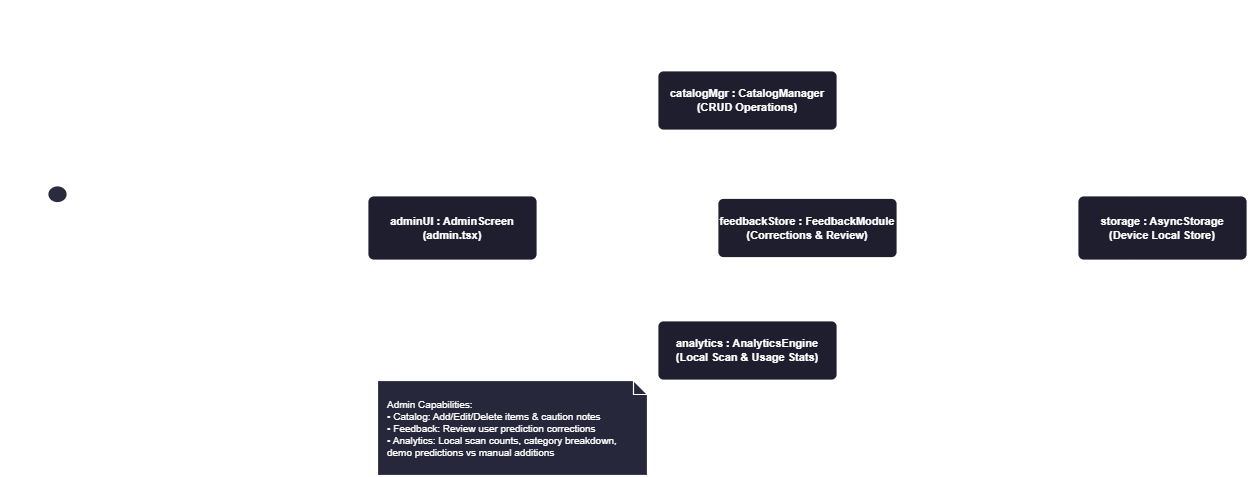

The diagram above was exported from draw.io. Its source (the exported page's mxGraphModel, read from the mxfile embedded in the PNG):
<mxGraphModel dx="2239" dy="874" grid="1" gridSize="10" guides="1" tooltips="1" connect="1" arrows="1" fold="1" page="1" pageScale="1" pageWidth="1150" pageHeight="560" background="none" math="0" shadow="0">
  <root>
    <mxCell id="0" />
    <mxCell id="1" parent="0" />
    <mxCell id="c_49" value="&lt;font style=&quot;font-size: 20px;&quot;&gt;&amp;nbsp;Admin Management Flow&lt;/font&gt;" style="text;html=1;align=center;verticalAlign=middle;resizable=0;points=[];autosize=1;fontFamily=Helvetica;fontSize=15;fontStyle=1;fontColor=#FFFFFF;" parent="1" vertex="1">
      <mxGeometry x="440" y="30" width="270" height="40" as="geometry" />
    </mxCell>
    <mxCell id="c_50" value="admin : Administrator&#10;:Actor" style="shape=umlActor;verticalLabelPosition=bottom;verticalAlign=top;html=1;outlineConnect=0;fontStyle=1;fontSize=11;fontFamily=Helvetica;fontColor=#FFFFFF;strokeColor=#FFFFFF;strokeWidth=1.8;fillColor=#2A2B3D;" parent="1" vertex="1">
      <mxGeometry x="-140" y="215" width="40" height="70" as="geometry" />
    </mxCell>
    <mxCell id="c_51" value="adminUI : AdminScreen&#10;(admin.tsx)" style="rounded=1;arcSize=10;whiteSpace=wrap;html=1;fillColor=#1E1E2E;strokeColor=#FFFFFF;strokeWidth=1.8;fontColor=#FFFFFF;fontFamily=Helvetica;fontSize=11;fontStyle=1;shadow=0;align=center;verticalAlign=middle;" parent="1" vertex="1">
      <mxGeometry x="190" y="225" width="170" height="65" as="geometry" />
    </mxCell>
    <mxCell id="c_52" value="catalogMgr : CatalogManager&#10;(CRUD Operations)" style="rounded=1;arcSize=10;whiteSpace=wrap;html=1;fillColor=#1E1E2E;strokeColor=#FFFFFF;strokeWidth=1.8;fontColor=#FFFFFF;fontFamily=Helvetica;fontSize=11;fontStyle=1;shadow=0;align=center;verticalAlign=middle;" parent="1" vertex="1">
      <mxGeometry x="480" y="100" width="180" height="60" as="geometry" />
    </mxCell>
    <mxCell id="c_53" value="feedbackStore : FeedbackModule&#10;(Corrections &amp; Review)" style="rounded=1;arcSize=10;whiteSpace=wrap;html=1;fillColor=#1E1E2E;strokeColor=#FFFFFF;strokeWidth=1.8;fontColor=#FFFFFF;fontFamily=Helvetica;fontSize=11;fontStyle=1;shadow=0;align=center;verticalAlign=middle;" parent="1" vertex="1">
      <mxGeometry x="540" y="227.5" width="180" height="60" as="geometry" />
    </mxCell>
    <mxCell id="c_54" value="analytics : AnalyticsEngine&#10;(Local Scan &amp; Usage Stats)" style="rounded=1;arcSize=10;whiteSpace=wrap;html=1;fillColor=#1E1E2E;strokeColor=#FFFFFF;strokeWidth=1.8;fontColor=#FFFFFF;fontFamily=Helvetica;fontSize=11;fontStyle=1;shadow=0;align=center;verticalAlign=middle;" parent="1" vertex="1">
      <mxGeometry x="480" y="350" width="180" height="60" as="geometry" />
    </mxCell>
    <mxCell id="c_55" value="storage : AsyncStorage&#10;(Device Local Store)" style="rounded=1;arcSize=10;whiteSpace=wrap;html=1;fillColor=#1E1E2E;strokeColor=#FFFFFF;strokeWidth=1.8;fontColor=#FFFFFF;fontFamily=Helvetica;fontSize=11;fontStyle=1;shadow=0;align=center;verticalAlign=middle;" parent="1" vertex="1">
      <mxGeometry x="900" y="225" width="170" height="65" as="geometry" />
    </mxCell>
    <mxCell id="c_56" value="1: openAdminPanel()&#10;2: manageWasteItem()&#10;3: reviewFeedback()&#10;4: viewAnalytics()" style="edgeStyle=orthogonalEdgeStyle;rounded=0;orthogonalLoop=1;jettySize=auto;html=1;strokeColor=#FFFFFF;strokeWidth=1.5;endArrow=block;endFill=1;fontColor=#FFFFFF;fontFamily=Helvetica;fontSize=10;fontStyle=0;labelBackgroundColor=none;spacingBottom=2;exitX=1;exitY=0.4;exitDx=0;exitDy=0;entryX=0;entryY=0.4;entryDx=0;entryDy=0;" parent="1" source="c_50" target="c_51" edge="1">
      <mxGeometry x="-0.2616" y="33" relative="1" as="geometry">
        <mxPoint as="offset" />
      </mxGeometry>
    </mxCell>
    <mxCell id="c_57" value="2.4: confirmCatalogUpdate()&#10;3.3: showUpdatedFeedback()&#10;4.3: renderDashboard()" style="edgeStyle=orthogonalEdgeStyle;rounded=0;orthogonalLoop=1;jettySize=auto;html=1;strokeColor=#FFFFFF;strokeWidth=1.2;dashed=1;dashPattern=6 4;endArrow=open;endFill=0;fontColor=#FFFFFF;fontFamily=Helvetica;fontSize=10;fontStyle=0;labelBackgroundColor=none;spacingBottom=2;exitX=0;exitY=0.7;exitDx=0;exitDy=0;entryX=1;entryY=0.7;entryDx=0;entryDy=0;" parent="1" source="c_51" target="c_50" edge="1">
      <mxGeometry x="-0.0217" y="30" relative="1" as="geometry">
        <mxPoint x="25" y="30" as="offset" />
      </mxGeometry>
    </mxCell>
    <mxCell id="c_58" value="2.1: addItem / editSteps / deleteItem" style="edgeStyle=orthogonalEdgeStyle;rounded=0;orthogonalLoop=1;jettySize=auto;html=1;strokeColor=#FFFFFF;strokeWidth=1.5;endArrow=block;endFill=1;fontColor=#FFFFFF;fontFamily=Helvetica;fontSize=10;fontStyle=0;labelBackgroundColor=none;spacingBottom=2;exitX=0.6;exitY=0;exitDx=0;exitDy=0;entryX=0;entryY=0.6;entryDx=0;entryDy=0;" parent="1" source="c_51" target="c_52" edge="1">
      <mxGeometry x="-0.0107" y="16" relative="1" as="geometry">
        <mxPoint as="offset" />
      </mxGeometry>
    </mxCell>
    <mxCell id="c_59" value="2.2: persistCatalog(items)" style="edgeStyle=orthogonalEdgeStyle;rounded=0;orthogonalLoop=1;jettySize=auto;html=1;strokeColor=#FFFFFF;strokeWidth=1.5;endArrow=block;endFill=1;fontColor=#FFFFFF;fontFamily=Helvetica;fontSize=10;fontStyle=0;labelBackgroundColor=none;spacingBottom=2;exitX=1;exitY=0.5;exitDx=0;exitDy=0;entryX=0.3;entryY=0;entryDx=0;entryDy=0;" parent="1" source="c_52" target="c_55" edge="1">
      <mxGeometry x="-0.171" y="10" relative="1" as="geometry">
        <mxPoint as="offset" />
      </mxGeometry>
    </mxCell>
    <mxCell id="c_60" value="2.3: storageSuccessAcknowledgement" style="edgeStyle=orthogonalEdgeStyle;rounded=0;orthogonalLoop=1;jettySize=auto;html=1;strokeColor=#FFFFFF;strokeWidth=1.2;dashed=1;dashPattern=6 4;endArrow=open;endFill=0;fontColor=#FFFFFF;fontFamily=Helvetica;fontSize=10;fontStyle=0;labelBackgroundColor=none;spacingBottom=2;exitX=0;exitY=0.2;exitDx=0;exitDy=0;entryX=0.9;entryY=0;entryDx=0;entryDy=0;" parent="1" source="c_55" target="c_51" edge="1">
      <mxGeometry x="-0.0081" y="-15" relative="1" as="geometry">
        <mxPoint as="offset" />
        <Array as="points">
          <mxPoint x="780" y="205" />
          <mxPoint x="343" y="205" />
        </Array>
      </mxGeometry>
    </mxCell>
    <mxCell id="c_61" value="3.1: getPendingFeedback()&#10;3.2: toggleStatus(id, 'reviewed')" style="edgeStyle=orthogonalEdgeStyle;rounded=0;orthogonalLoop=1;jettySize=auto;html=1;strokeColor=#FFFFFF;strokeWidth=1.5;endArrow=block;endFill=1;fontColor=#FFFFFF;fontFamily=Helvetica;fontSize=10;fontStyle=0;labelBackgroundColor=none;spacingBottom=2;exitX=1;exitY=0.4;exitDx=0;exitDy=0;entryX=0;entryY=0.4;entryDx=0;entryDy=0;" parent="1" source="c_51" target="c_53" edge="1">
      <mxGeometry relative="1" as="geometry">
        <mxPoint as="offset" />
      </mxGeometry>
    </mxCell>
    <mxCell id="c_62" value="3.3: updateFeedbackRecord()" style="edgeStyle=orthogonalEdgeStyle;rounded=0;orthogonalLoop=1;jettySize=auto;html=1;strokeColor=#FFFFFF;strokeWidth=1.5;endArrow=block;endFill=1;fontColor=#FFFFFF;fontFamily=Helvetica;fontSize=10;fontStyle=0;labelBackgroundColor=none;spacingBottom=2;exitX=1;exitY=0.4;exitDx=0;exitDy=0;entryX=0;entryY=0.4;entryDx=0;entryDy=0;" parent="1" source="c_53" target="c_55" edge="1">
      <mxGeometry x="-0.0028" y="-18" relative="1" as="geometry">
        <mxPoint x="-18" y="19" as="offset" />
      </mxGeometry>
    </mxCell>
    <mxCell id="c_63" value="4.1: requestAnalyticsSummary()" style="edgeStyle=orthogonalEdgeStyle;rounded=0;orthogonalLoop=1;jettySize=auto;html=1;strokeColor=#FFFFFF;strokeWidth=1.5;endArrow=block;endFill=1;fontColor=#FFFFFF;fontFamily=Helvetica;fontSize=10;fontStyle=0;labelBackgroundColor=none;spacingBottom=2;exitX=0.6;exitY=1;exitDx=0;exitDy=0;entryX=0;entryY=0.4;entryDx=0;entryDy=0;" parent="1" source="c_51" target="c_54" edge="1">
      <mxGeometry x="0.0442" y="-16" relative="1" as="geometry">
        <mxPoint as="offset" />
      </mxGeometry>
    </mxCell>
    <mxCell id="c_64" value="4.2: readScanCounts()" style="edgeStyle=orthogonalEdgeStyle;rounded=0;orthogonalLoop=1;jettySize=auto;html=1;strokeColor=#FFFFFF;strokeWidth=1.5;endArrow=block;endFill=1;fontColor=#FFFFFF;fontFamily=Helvetica;fontSize=10;fontStyle=0;labelBackgroundColor=none;spacingBottom=2;exitX=1;exitY=0.5;exitDx=0;exitDy=0;entryX=0.3;entryY=1;entryDx=0;entryDy=0;" parent="1" source="c_54" target="c_55" edge="1">
      <mxGeometry x="-0.3176" y="20" relative="1" as="geometry">
        <mxPoint as="offset" />
      </mxGeometry>
    </mxCell>
    <mxCell id="c_65" value="Admin Capabilities:&#10;• Catalog: Add/Edit/Delete items &amp; caution notes&#10;• Feedback: Review user prediction corrections&#10;• Analytics: Local scan counts, category breakdown,&#10;  demo predictions vs manual additions" style="shape=note;whiteSpace=wrap;html=1;backgroundOutline=1;size=14;fillColor=#26273B;strokeColor=#FFFFFF;strokeWidth=1.2;fontColor=#FFFFFF;fontSize=10;fontFamily=Helvetica;align=left;spacingLeft=8;spacingRight=8;" parent="1" vertex="1">
      <mxGeometry x="200" y="410" width="270" height="95" as="geometry" />
    </mxCell>
  </root>
</mxGraphModel>